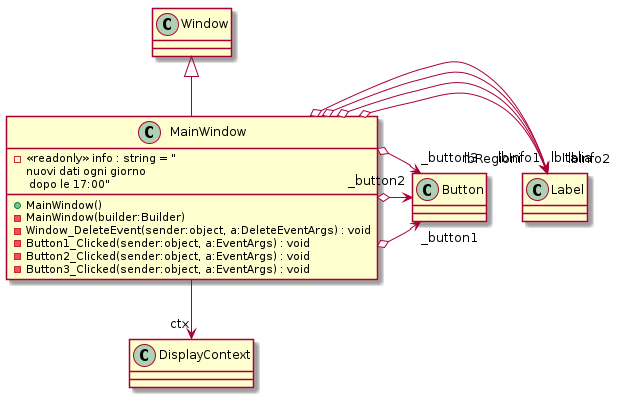

The diagram above was rendered by PlantUML. Its source (embedded in the PNG):
@startuml
class MainWindow {
    - <<readonly>> info : string = "\nnuovi dati ogni giorno\n dopo le 17:00"
    + MainWindow()
    - MainWindow(builder:Builder)
    - Window_DeleteEvent(sender:object, a:DeleteEventArgs) : void
    - Button1_Clicked(sender:object, a:EventArgs) : void
    - Button2_Clicked(sender:object, a:EventArgs) : void
    - Button3_Clicked(sender:object, a:EventArgs) : void
}
Window <|-- MainWindow
MainWindow o-> "lbInfo1" Label
MainWindow o-> "lbItalia" Label
MainWindow o-> "lbRegioni" Label
MainWindow o-> "lbInfo2" Label
MainWindow o-> "_button1" Button
MainWindow o-> "_button2" Button
MainWindow o-> "_button3" Button
MainWindow --> "ctx" DisplayContext
@enduml